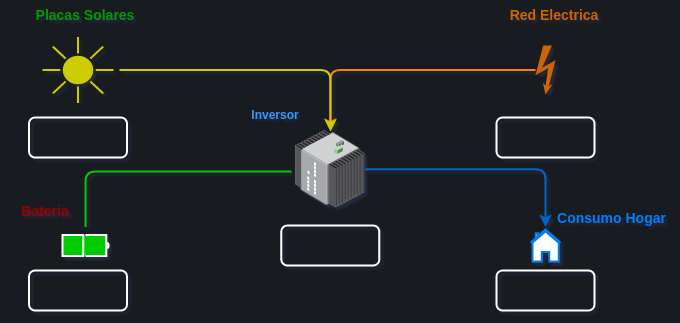

The diagram above was exported from draw.io. Its source (the exported page's mxGraphModel, read from the mxfile embedded in the PNG):
<mxGraphModel dx="1434" dy="805" grid="0" gridSize="10" guides="1" tooltips="1" connect="1" arrows="1" fold="1" page="1" pageScale="1" pageWidth="827" pageHeight="1169" background="#181b1f" math="0" shadow="1">
  <root>
    <mxCell id="0" />
    <mxCell id="1" parent="0" />
    <mxCell id="P_wrDnz8JGvi7SigV3Bn-11" style="edgeStyle=orthogonalEdgeStyle;rounded=1;orthogonalLoop=1;jettySize=auto;html=1;entryX=-0.057;entryY=0.53;entryDx=0;entryDy=0;entryPerimeter=0;endArrow=none;endFill=0;strokeColor=#00CC00;fontColor=#1A1A1A;labelBackgroundColor=#EEEEEE;strokeWidth=2;" parent="1" target="P_wrDnz8JGvi7SigV3Bn-5" edge="1">
      <mxGeometry relative="1" as="geometry">
        <mxPoint x="140" y="356.4000000000001" as="sourcePoint" />
        <Array as="points">
          <mxPoint x="140" y="301" />
        </Array>
      </mxGeometry>
    </mxCell>
    <mxCell id="P_wrDnz8JGvi7SigV3Bn-7" style="edgeStyle=orthogonalEdgeStyle;rounded=1;orthogonalLoop=1;jettySize=auto;html=1;strokeColor=#FF8000;fontColor=#1A1A1A;labelBackgroundColor=#EEEEEE;strokeWidth=2;" parent="1" source="P_wrDnz8JGvi7SigV3Bn-3" target="P_wrDnz8JGvi7SigV3Bn-5" edge="1">
      <mxGeometry relative="1" as="geometry" />
    </mxCell>
    <mxCell id="P_wrDnz8JGvi7SigV3Bn-10" style="edgeStyle=orthogonalEdgeStyle;rounded=1;orthogonalLoop=1;jettySize=auto;html=1;exitX=1;exitY=0.5;exitDx=0;exitDy=0;entryX=0.503;entryY=0.013;entryDx=0;entryDy=0;entryPerimeter=0;strokeColor=#CCCC00;fontColor=#1A1A1A;labelBackgroundColor=#EEEEEE;strokeWidth=2;" parent="1" target="P_wrDnz8JGvi7SigV3Bn-5" edge="1">
      <mxGeometry relative="1" as="geometry">
        <mxPoint x="174" y="199.5" as="sourcePoint" />
      </mxGeometry>
    </mxCell>
    <mxCell id="P_wrDnz8JGvi7SigV3Bn-3" value="" style="shape=mxgraph.signs.safety.high_voltage_2;html=1;pointerEvents=1;fillColor=#CC6600;strokeColor=none;verticalLabelPosition=bottom;verticalAlign=top;align=center;fontColor=#1A1A1A;rounded=1;" parent="1" vertex="1">
      <mxGeometry x="590" y="175" width="20" height="49" as="geometry" />
    </mxCell>
    <mxCell id="P_wrDnz8JGvi7SigV3Bn-14" style="edgeStyle=orthogonalEdgeStyle;rounded=1;orthogonalLoop=1;jettySize=auto;html=1;entryX=0.5;entryY=0;entryDx=0;entryDy=0;strokeColor=#0066CC;fontColor=#1A1A1A;labelBackgroundColor=#EEEEEE;strokeWidth=2;" parent="1" source="P_wrDnz8JGvi7SigV3Bn-5" edge="1">
      <mxGeometry relative="1" as="geometry">
        <mxPoint x="600" y="356.4000000000001" as="targetPoint" />
      </mxGeometry>
    </mxCell>
    <mxCell id="P_wrDnz8JGvi7SigV3Bn-5" value="" style="points=[];aspect=fixed;html=1;align=center;shadow=0;dashed=0;image;image=img/lib/allied_telesis/switch/Industrial_Ethernet_IE300.svg;fillColor=#F5AB50;strokeColor=#909090;fontColor=#1A1A1A;rounded=1;labelBackgroundColor=#EEEEEE;" parent="1" vertex="1">
      <mxGeometry x="350" y="260" width="69.6" height="77.4" as="geometry" />
    </mxCell>
    <mxCell id="P_wrDnz8JGvi7SigV3Bn-15" value="&lt;b&gt;&lt;font style=&quot;font-size: 14px;&quot; color=&quot;#009900&quot;&gt;Placas Solares&lt;/font&gt;&lt;br&gt;&lt;/b&gt;" style="text;html=1;strokeColor=none;fillColor=none;align=center;verticalAlign=middle;whiteSpace=wrap;rounded=1;fontColor=#1A1A1A;" parent="1" vertex="1">
      <mxGeometry x="55" y="130" width="170" height="30" as="geometry" />
    </mxCell>
    <mxCell id="P_wrDnz8JGvi7SigV3Bn-16" value="&lt;b&gt;&lt;font style=&quot;font-size: 14px;&quot; color=&quot;#cc6600&quot;&gt;Red Electrica&lt;/font&gt;&lt;br&gt;&lt;/b&gt;" style="text;html=1;strokeColor=none;fillColor=none;align=center;verticalAlign=middle;whiteSpace=wrap;rounded=1;fontColor=#1A1A1A;" parent="1" vertex="1">
      <mxGeometry x="560" y="130" width="98" height="30" as="geometry" />
    </mxCell>
    <mxCell id="P_wrDnz8JGvi7SigV3Bn-17" value="&lt;b&gt;&lt;font style=&quot;font-size: 14px;&quot; color=&quot;#990000&quot;&gt;Bateria&lt;/font&gt;&lt;br&gt;&lt;/b&gt;" style="text;html=1;strokeColor=none;fillColor=none;align=center;verticalAlign=middle;whiteSpace=wrap;rounded=1;fontColor=#1A1A1A;" parent="1" vertex="1">
      <mxGeometry x="70" y="326.4" width="60" height="30" as="geometry" />
    </mxCell>
    <mxCell id="P_wrDnz8JGvi7SigV3Bn-18" value="&lt;b&gt;&lt;font style=&quot;font-size: 14px;&quot; color=&quot;#007fff&quot;&gt;Consumo Hogar&lt;/font&gt;&lt;br&gt;&lt;/b&gt;" style="text;html=1;strokeColor=none;fillColor=none;align=center;verticalAlign=middle;whiteSpace=wrap;rounded=1;fontColor=#1A1A1A;" parent="1" vertex="1">
      <mxGeometry x="610" y="333" width="113" height="30" as="geometry" />
    </mxCell>
    <mxCell id="P_wrDnz8JGvi7SigV3Bn-19" value="&lt;b&gt;&lt;font color=&quot;#3399ff&quot;&gt;Inversor&lt;/font&gt;&lt;br&gt;&lt;/b&gt;" style="text;html=1;strokeColor=none;fillColor=none;align=center;verticalAlign=middle;whiteSpace=wrap;rounded=1;fontColor=#1A1A1A;" parent="1" vertex="1">
      <mxGeometry x="300" y="230" width="60" height="30" as="geometry" />
    </mxCell>
    <mxCell id="P_wrDnz8JGvi7SigV3Bn-22" value="" style="html=1;verticalLabelPosition=bottom;align=center;labelBackgroundColor=#ffffff;verticalAlign=top;strokeWidth=2;strokeColor=#0080F0;shadow=0;dashed=0;shape=mxgraph.ios7.icons.home;" parent="1" vertex="1">
      <mxGeometry x="585" y="359" width="30" height="32" as="geometry" />
    </mxCell>
    <mxCell id="P_wrDnz8JGvi7SigV3Bn-25" value="" style="html=1;verticalLabelPosition=bottom;align=center;labelBackgroundColor=#ffffff;verticalAlign=top;strokeWidth=2;strokeColor=#FFFFFF;shadow=0;dashed=0;shape=mxgraph.ios7.icons.battery;fontColor=#990000;fillColor=#00CC00;" parent="1" vertex="1">
      <mxGeometry x="117" y="364.5" width="46" height="21" as="geometry" />
    </mxCell>
    <mxCell id="P_wrDnz8JGvi7SigV3Bn-33" value="" style="html=1;verticalLabelPosition=bottom;align=center;labelBackgroundColor=#ffffff;verticalAlign=top;strokeWidth=2;strokeColor=#CCCC00;shadow=0;dashed=0;shape=mxgraph.ios7.icons.sun;pointerEvents=1;fontSize=14;fontColor=#3399FF;fillColor=#CCCC00;" parent="1" vertex="1">
      <mxGeometry x="97" y="166.5" width="71" height="66" as="geometry" />
    </mxCell>
    <mxCell id="P_wrDnz8JGvi7SigV3Bn-34" value="" style="rounded=1;whiteSpace=wrap;html=1;labelBackgroundColor=#009900;strokeColor=#FFFFFF;strokeWidth=2;fontSize=14;fontColor=#3399FF;fillColor=none;" parent="1" vertex="1">
      <mxGeometry x="551" y="400" width="98" height="40" as="geometry" />
    </mxCell>
    <mxCell id="P_wrDnz8JGvi7SigV3Bn-35" value="" style="rounded=1;whiteSpace=wrap;html=1;labelBackgroundColor=#009900;strokeColor=#FFFFFF;strokeWidth=2;fontSize=14;fontColor=#3399FF;fillColor=none;" parent="1" vertex="1">
      <mxGeometry x="83.5" y="400" width="98" height="40" as="geometry" />
    </mxCell>
    <mxCell id="P_wrDnz8JGvi7SigV3Bn-36" value="" style="rounded=1;whiteSpace=wrap;html=1;labelBackgroundColor=#009900;strokeColor=#FFFFFF;strokeWidth=2;fontSize=14;fontColor=#3399FF;fillColor=none;" parent="1" vertex="1">
      <mxGeometry x="551" y="247" width="98" height="40" as="geometry" />
    </mxCell>
    <object label="" placeholders="1" placas="" id="P_wrDnz8JGvi7SigV3Bn-37">
      <mxCell style="rounded=1;whiteSpace=wrap;html=1;labelBackgroundColor=#009900;strokeColor=#FFFFFF;strokeWidth=2;fontSize=14;fontColor=#3399FF;fillColor=none;" parent="1" vertex="1">
        <mxGeometry x="83.5" y="247" width="98" height="40" as="geometry" />
      </mxCell>
    </object>
    <mxCell id="049bfgPgv28MvZisI4NV-1" value="" style="rounded=1;whiteSpace=wrap;html=1;labelBackgroundColor=#009900;strokeColor=#FFFFFF;strokeWidth=2;fontSize=14;fontColor=#3399FF;fillColor=none;" parent="1" vertex="1">
      <mxGeometry x="335.8" y="355" width="98" height="40" as="geometry" />
    </mxCell>
  </root>
</mxGraphModel>